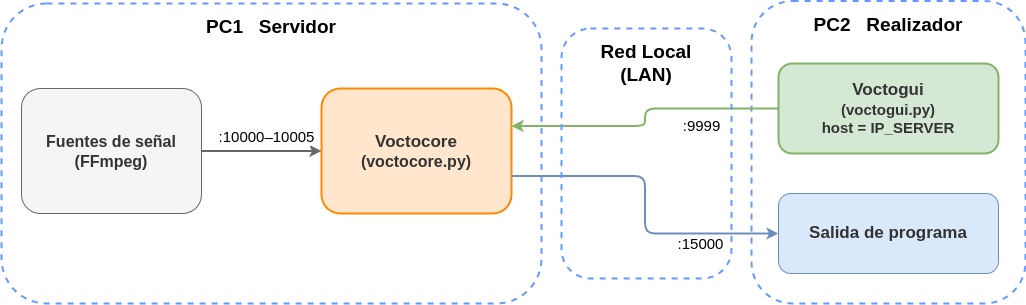

The diagram above was exported from draw.io. Its source (the exported page's mxGraphModel, read from the mxfile embedded in the PNG):
<mxGraphModel dx="945" dy="547" grid="1" gridSize="10" guides="1" tooltips="1" connect="1" arrows="1" fold="1" page="1" pageScale="1" pageWidth="1200" pageHeight="340" math="0" shadow="0">
  <root>
    <mxCell id="0" />
    <mxCell id="1" parent="0" />
    <mxCell id="pc1" value="&lt;font style=&quot;font-size: 19px;&quot;&gt;PC1&amp;nbsp; &amp;nbsp;Servidor&lt;/font&gt;" style="rounded=1;whiteSpace=wrap;html=1;fillColor=none;strokeColor=#6699FF;strokeWidth=2;dashed=1;fontSize=13;fontStyle=1;verticalAlign=top;spacingTop=6;align=center;" parent="1" vertex="1">
      <mxGeometry x="20" y="20" width="540" height="300" as="geometry" />
    </mxCell>
    <mxCell id="pc2" value="&lt;font style=&quot;font-size: 19px;&quot;&gt;PC2&amp;nbsp; &amp;nbsp;Realizador&lt;/font&gt;" style="rounded=1;whiteSpace=wrap;html=1;fillColor=none;strokeColor=#6699FF;strokeWidth=2;dashed=1;fontSize=13;fontStyle=1;verticalAlign=top;spacingTop=6;align=center;" parent="1" vertex="1">
      <mxGeometry x="770" y="17.5" width="274" height="302.5" as="geometry" />
    </mxCell>
    <mxCell id="ffmpeg" value="&lt;font style=&quot;font-size: 16px;&quot;&gt;Fuentes de señal&lt;/font&gt;&lt;div&gt;&lt;font style=&quot;font-size: 16px;&quot;&gt;(&lt;span style=&quot;color: rgb(51, 51, 51); background-color: transparent;&quot;&gt;FFmpeg)&lt;/span&gt;&lt;/font&gt;&lt;/div&gt;" style="rounded=1;whiteSpace=wrap;html=1;fillColor=#f5f5f5;strokeColor=#666666;fontColor=#333333;fontSize=12;fontStyle=1;" parent="1" vertex="1">
      <mxGeometry x="40" y="105" width="180" height="125" as="geometry" />
    </mxCell>
    <mxCell id="voctocore" value="&lt;div&gt;&lt;font style=&quot;font-size: 17px;&quot;&gt;Voctocore&lt;/font&gt;&lt;/div&gt;&lt;font style=&quot;&quot;&gt;&lt;font style=&quot;font-size: 16px;&quot;&gt;(voctocore.py)&lt;/font&gt;&lt;br&gt;&lt;/font&gt;" style="rounded=1;whiteSpace=wrap;html=1;fillColor=#FFE6CC;strokeColor=#FF8800;fontColor=#333333;fontSize=12;fontStyle=1;strokeWidth=2;" parent="1" vertex="1">
      <mxGeometry x="340" y="105" width="190" height="125" as="geometry" />
    </mxCell>
    <mxCell id="voctogui" value="&lt;div&gt;&lt;font style=&quot;font-size: 17px;&quot;&gt;Voctogui&lt;/font&gt;&lt;/div&gt;&lt;font style=&quot;&quot;&gt;&lt;font style=&quot;font-size: 15px;&quot;&gt;(voctogui.py)&lt;br&gt;&lt;/font&gt;&lt;font style=&quot;font-size: 15px;&quot;&gt;host = IP_SERVER&lt;/font&gt;&lt;/font&gt;" style="rounded=1;whiteSpace=wrap;html=1;fillColor=#d5e8d4;strokeColor=#82b366;fontColor=#333333;fontSize=12;fontStyle=1;strokeWidth=2;" parent="1" vertex="1">
      <mxGeometry x="797" y="80" width="220" height="90" as="geometry" />
    </mxCell>
    <mxCell id="monitor" value="&lt;font style=&quot;font-size: 17px;&quot;&gt;Salida de programa&lt;/font&gt;" style="rounded=1;whiteSpace=wrap;html=1;fillColor=#dae8fc;strokeColor=#6c8ebf;fontColor=#333333;fontSize=11;fontStyle=1;" parent="1" vertex="1">
      <mxGeometry x="797" y="210" width="220" height="80" as="geometry" />
    </mxCell>
    <mxCell id="a1" value="&lt;font style=&quot;font-size: 15px;&quot;&gt;:10000–10005&lt;/font&gt;" style="edgeStyle=orthogonalEdgeStyle;html=1;fontSize=11;strokeWidth=2;strokeColor=#666666;exitX=1;exitY=0.5;exitDx=0;exitDy=0;entryX=0;entryY=0.5;entryDx=0;entryDy=0;" parent="1" source="ffmpeg" target="voctocore" edge="1">
      <mxGeometry x="0.0909" y="15" relative="1" as="geometry">
        <mxPoint as="offset" />
      </mxGeometry>
    </mxCell>
    <mxCell id="a2" value="&lt;font style=&quot;font-size: 15px;&quot;&gt;:9999&lt;/font&gt;" style="edgeStyle=orthogonalEdgeStyle;html=1;fontSize=11;strokeWidth=2;strokeColor=#82b366;exitX=0;exitY=0.5;exitDx=0;exitDy=0;entryX=1;entryY=0.3;entryDx=0;entryDy=0;" parent="1" source="voctogui" target="voctocore" edge="1">
      <mxGeometry x="-0.4587" y="17" relative="1" as="geometry">
        <mxPoint as="offset" />
      </mxGeometry>
    </mxCell>
    <mxCell id="a3" value="&lt;font style=&quot;font-size: 15px;&quot;&gt;:15000&lt;/font&gt;" style="edgeStyle=orthogonalEdgeStyle;html=1;fontSize=11;strokeWidth=2;strokeColor=#6c8ebf;exitX=1;exitY=0.7;exitDx=0;exitDy=0;entryX=0;entryY=0.5;entryDx=0;entryDy=0;" parent="1" source="voctocore" target="monitor" edge="1">
      <mxGeometry x="0.5254" y="-10" relative="1" as="geometry">
        <mxPoint as="offset" />
      </mxGeometry>
    </mxCell>
    <mxCell id="2" value="&lt;font style=&quot;font-size: 19px;&quot;&gt;Red Local&lt;/font&gt;&lt;div&gt;&lt;font style=&quot;font-size: 19px;&quot;&gt;(LAN)&lt;/font&gt;&lt;/div&gt;" style="rounded=1;whiteSpace=wrap;html=1;fillColor=none;strokeColor=#6699FF;strokeWidth=2;dashed=1;fontSize=13;fontStyle=1;verticalAlign=top;spacingTop=6;align=center;arcSize=17;" vertex="1" parent="1">
      <mxGeometry x="580" y="45" width="170" height="250" as="geometry" />
    </mxCell>
  </root>
</mxGraphModel>